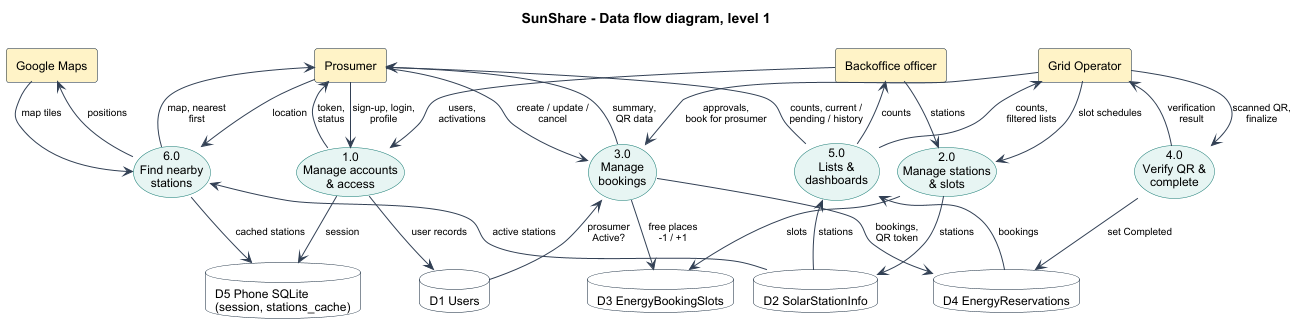

The diagram above was rendered by PlantUML. Its source (embedded in the PNG):
@startuml
!pragma layout smetana
skinparam defaultFontName Arial
skinparam defaultFontSize 12
skinparam shadowing false
skinparam backgroundColor #FFFFFF
skinparam ArrowColor #334155
skinparam ArrowFontSize 10
skinparam RectangleBorderColor #0B1F33
skinparam RectangleBackgroundColor #FEF3C7
skinparam UsecaseBorderColor #0F766E
skinparam UsecaseBackgroundColor #E6F4F2
skinparam DatabaseBorderColor #0B1F33
skinparam DatabaseBackgroundColor #FFFFFF
title SunShare - Data flow diagram, level 1

' ---- external entities (top) ----
rectangle "Prosumer" as PR
rectangle "Google Maps" as GM
rectangle "Grid Operator" as GO
rectangle "Backoffice officer" as BO

' ---- processes (middle) ----
usecase "1.0\nManage accounts\n& access" as P1
usecase "6.0\nFind nearby\nstations" as P6
usecase "3.0\nManage\nbookings" as P3
usecase "5.0\nLists &\ndashboards" as P5
usecase "4.0\nVerify QR &\ncomplete" as P4
usecase "2.0\nManage stations\n& slots" as P2

' ---- data stores (bottom) ----
database "D5 Phone SQLite\n(session, stations_cache)" as D5
database "D1 Users" as D1
database "D2 SolarStationInfo" as D2
database "D3 EnergyBookingSlots" as D3
database "D4 EnergyReservations" as D4

' 1.0 accounts
PR --> P1 : sign-up, login,\nprofile
PR <-- P1 : token,\nstatus
BO --> P1 : users,\nactivations
P1 --> D1 : user records
P1 --> D5 : session

' 6.0 nearby stations
PR --> P6 : location
PR <-- P6 : map, nearest\nfirst
GM <-- P6 : positions
GM --> P6 : map tiles
P6 <-- D2 : active stations
P6 --> D5 : cached stations

' 3.0 bookings
PR --> P3 : create / update /\ncancel
PR <-- P3 : summary,\nQR data
GO --> P3 : approvals,\nbook for prosumer
P3 <-- D1 : prosumer\nActive?
P3 --> D3 : free places\n-1 / +1
P3 --> D4 : bookings,\nQR token

' 5.0 lists and dashboards
PR <-- P5 : counts, current /\npending / history
GO <-- P5 : counts,\nfiltered lists
BO <-- P5 : counts
P5 <-- D4 : bookings
P5 <-- D2 : stations

' 4.0 verify and complete
GO --> P4 : scanned QR,\nfinalize
GO <-- P4 : verification\nresult
P4 --> D4 : set Completed

' 2.0 stations and slots
BO --> P2 : stations
GO --> P2 : slot schedules
P2 --> D2 : stations
P2 --> D3 : slots
@enduml